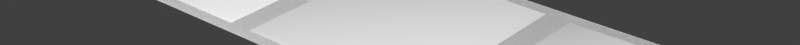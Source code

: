 # Source: base2.blend  (saved by Blender 2.78.0; exported with 4.5.12 LTS)
import bpy
from mathutils import Matrix  # noqa: F401  (used for matrix-valued properties, if any)

bpy.ops.wm.read_factory_settings(use_empty=True)
scene = bpy.context.scene
scene.name = 'Scene'

# ---- collections
col_collection_1 = bpy.data.collections.new('Collection 1'); scene.collection.children.link(col_collection_1)

# ---- materials (node trees are filled in below, after node groups)
mat_colobotmesh_mat_1 = bpy.data.materials.new('ColobotMesh_mat_1')
mat_colobotmesh_mat_1.alpha_threshold = 0.0
mat_colobotmesh_mat_1.use_transparent_shadow = False
mat_colobotmesh_mat_1.diffuse_color = (1.0, 1.0, 1.0, 1.0)
mat_colobotmesh_mat_1.specular_color = (0.0, 0.0, 0.0)
mat_colobotmesh_mat_1.roughness = 0.5
mat_colobotmesh_mat_2 = bpy.data.materials.new('ColobotMesh_mat_2')
mat_colobotmesh_mat_2.alpha_threshold = 0.0
mat_colobotmesh_mat_2.use_transparent_shadow = False
mat_colobotmesh_mat_2.diffuse_color = (1.0, 1.0, 1.0, 1.0)
mat_colobotmesh_mat_2.specular_color = (0.0, 0.0, 0.0)
mat_colobotmesh_mat_2.roughness = 0.5

# ---- material node trees

# ---- world
world_world = bpy.data.worlds.new('World'); scene.world = world_world
world_world.color = (0.05088, 0.05088, 0.05088)
world_world.use_sun_shadow = False
world_world.sun_shadow_jitter_overblur = 0.0
world_world.cycles.sampling_method = 'NONE'
world_world.cycles.sample_map_resolution = 256

# ---- meshes
me_colobotmesh__001 = bpy.data.meshes.new('ColobotMesh_.001')
me_colobotmesh__001.from_pydata([(-0.01367, 0.02322, 11.49), (54.99, 0.02322, -11.51), (-0.01367, 0.02322, -11.51), (54.99, -1.977, -9.515), (-0.01367, -1.977, -9.515), (54.99, -1.977, 9.487), (54.99, 0.02322, 11.49), (-0.01367, -1.977, 9.487), (53.18, -0.4367, 11.03), (18.27, 0.218, 9.751), (36.7, 0.218, 9.751), (18.27, 0.218, -9.778), (36.7, 0.218, -9.778), (17.94, 0.02322, -10.14), (17.94, 0.02322, 10.18), (37.03, 0.02322, 10.18), (37.03, 0.02322, -10.14), (15.44, 0.02322, 10.18), (1.819, 0.02322, 10.18), (1.819, 0.02322, -10.14), (15.44, 0.02322, -10.14), (15.14, 0.218, -9.778), (2.227, 0.218, -9.778), (15.14, 0.218, 9.751), (2.227, 0.218, 9.751), (52.95, 0.218, -9.778), (40.04, 0.218, -9.778), (52.95, 0.218, 9.751), (40.04, 0.218, 9.751), (53.19, 0.02322, -10.14), (39.6, 0.02322, -10.14), (39.6, 0.02322, 10.18), (53.19, 0.02322, 10.18)], [(8, 0)], [(4, 2, 1, 3), (5, 6, 0, 7), (2, 0, 6, 1), (3, 1, 6, 5), (4, 3, 5, 7), (9, 10, 12, 11), (9, 14, 15, 10), (10, 15, 16, 12), (11, 13, 14, 9), (12, 16, 13, 11), (24, 18, 17, 23), (23, 17, 20, 21), (22, 19, 18, 24), (24, 23, 21, 22), (21, 20, 19, 22), (28, 27, 25, 26), (26, 30, 31, 28), (25, 29, 30, 26), (27, 32, 29, 25), (28, 31, 32, 27), (7, 0, 2, 4)])
me_colobotmesh__001.polygons.foreach_set('use_smooth', [0, 0, 0, 0, 0, 1, 1, 1, 1, 1, 1, 1, 1, 1, 1, 1, 1, 1, 1, 1, 0])
_uv = me_colobotmesh__001.uv_layers.new(name='UV_1')
_uv.uv.foreach_set('vector', [0.3145, 0.998, 0.3418, 0.998, 0.3418, 0.001953, 0.3145, 0.001953, 0.3418, 0.001953, 0.3145, 0.001953, 0.3145, 0.998, 0.3418, 0.998, 0.3105, 0.998, 0.001953, 0.998, 0.001953, 0.001953, 0.3105, 0.001953, 0.2837, 0.02462, 0.3105, 0.001953, 0.001953, 0.001953, 0.02875, 0.02462, 0.7676, 0.7324, 0.8262, 0.7324, 0.8262, 0.791, 0.7676, 0.791, 0.03112, 0.6616, 0.03112, 0.3369, 0.2838, 0.3369, 0.2838, 0.6616, 0.1853, 0.58, 0.187, 0.5822, 0.1197, 0.5822, 0.1211, 0.58, 0.1211, 0.58, 0.1197, 0.5822, 0.1197, 0.4861, 0.1211, 0.488, 0.1853, 0.488, 0.1869, 0.4861, 0.187, 0.5822, 0.1853, 0.58, 0.1211, 0.488, 0.1197, 0.4861, 0.1869, 0.4861, 0.1853, 0.488, 0.1853, 0.58, 0.187, 0.5822, 0.1197, 0.5822, 0.1211, 0.58, 0.1211, 0.58, 0.1197, 0.5822, 0.1197, 0.4861, 0.1211, 0.488, 0.1853, 0.488, 0.1869, 0.4861, 0.187, 0.5822, 0.1853, 0.58, 0.02956, 0.9556, 0.02956, 0.7287, 0.2838, 0.7287, 0.2838, 0.9556, 0.1211, 0.488, 0.1197, 0.4861, 0.1869, 0.4861, 0.1853, 0.488, 0.02956, 0.9556, 0.02956, 0.7287, 0.2838, 0.7287, 0.2838, 0.9556, 0.1853, 0.488, 0.1869, 0.4861, 0.187, 0.5822, 0.1853, 0.58, 0.1211, 0.488, 0.1197, 0.4861, 0.1869, 0.4861, 0.1853, 0.488, 0.1211, 0.58, 0.1197, 0.5822, 0.1197, 0.4861, 0.1211, 0.488, 0.1853, 0.58, 0.187, 0.5822, 0.1197, 0.5822, 0.1211, 0.58, 0.02875, 0.9701, 0.001953, 0.998, 0.3105, 0.998, 0.2837, 0.9701])
_uv.active_render = True
_uv = me_colobotmesh__001.uv_layers.new(name='UV_2')
_uv.uv.foreach_set('vector', [-0.2846, 0.5772, -0.2846, 0.4762, 1.285, 0.4762, 1.285, 0.5772, 1.285, 0.5774, 1.285, 0.6784, -0.2846, 0.6784, -0.2846, 0.5774, 0.7091, 0.9999, 0.2909, 0.9999, 0.2909, 6.47e-05, 0.7091, 6.47e-05, 2.949e-05, 0.08693, 0.08698, 2.949e-05, 0.08698, 1.0, 2.971e-05, 0.9131, 0.3273, 0.9999, 0.3273, 5.883e-05, 0.6727, 5.874e-05, 0.6727, 0.9999, 0.5521, 0.5835, 0.01221, 0.5837, 0.0116, 0.01257, 0.5489, 0.01292, 0.5521, 0.5835, 0.5635, 0.5974, 0.001028, 0.5974, 0.01221, 0.5837, 0.01221, 0.5837, 0.001028, 0.5974, 0.0001564, 0.0001564, 0.0116, 0.01257, 0.5489, 0.01292, 0.5602, 0.000739, 0.5635, 0.5974, 0.5521, 0.5835, 0.0116, 0.01257, 0.0001564, 0.0001564, 0.5602, 0.000739, 0.5489, 0.01292, 0.585, 0.611, 0.5989, 0.5977, 0.5945, 0.9998, 0.5807, 0.9894, 0.5807, 0.9894, 0.5945, 0.9998, 0.001663, 0.9998, 0.01401, 0.9893, 0.01244, 0.6112, 0.0001564, 0.5977, 0.5989, 0.5977, 0.585, 0.611, 0.585, 0.611, 0.5807, 0.9894, 0.01401, 0.9893, 0.01244, 0.6112, 0.01401, 0.9893, 0.001663, 0.9998, 0.0001564, 0.5977, 0.01244, 0.6112, 0.9568, 0.5832, 0.5747, 0.5741, 0.5737, 0.02098, 0.9566, 0.01278, 0.9566, 0.01278, 0.9707, 0.0001564, 0.9707, 0.5973, 0.9568, 0.5832, 0.5737, 0.02098, 0.5638, 0.008324, 0.9707, 0.0001564, 0.9566, 0.01278, 0.5747, 0.5741, 0.565, 0.5882, 0.5638, 0.008324, 0.5737, 0.02098, 0.9568, 0.5832, 0.9707, 0.5973, 0.565, 0.5882, 0.5747, 0.5741, 0.08698, 0.9131, 2.958e-05, 1.0, 2.949e-05, 2.949e-05, 0.08698, 0.08693])
me_colobotmesh__001.materials.append(mat_colobotmesh_mat_1)
me_colobotmesh__001.materials.append(mat_colobotmesh_mat_2)
me_colobotmesh__001.use_remesh_preserve_volume = False
me_colobotmesh__001.use_remesh_preserve_attributes = False
me_colobotmesh__001.use_mirror_vertex_groups = False
me_colobotmesh__001.auto_texspace = False
me_colobotmesh__001.update()
me_colobotmesh = bpy.data.meshes.new('ColobotMesh_')
me_colobotmesh.from_pydata([(-0.01367, 0.02322, 11.49), (54.99, -1.977, -9.515), (54.99, 0.02322, -11.51), (-0.01367, 0.02322, -11.51), (54.99, 0.02322, 11.49), (-0.01367, -1.977, -9.515), (54.99, -1.977, 9.489), (-0.01367, -1.977, 9.489)], [], [(3, 0, 4, 2), (5, 3, 2, 1), (6, 4, 0, 7), (4, 6, 1), (1, 2, 4), (3, 5, 7), (7, 0, 3), (5, 1, 6, 7)])
me_colobotmesh.polygons.foreach_set('material_index', [0, 0, 0, 1, 1, 1, 1, 0])
_uv = me_colobotmesh.uv_layers.new(name='UV_1')
_uv.uv.foreach_set('vector', [0.3105, 0.998, 0.001953, 0.998, 0.001953, 0.001953, 0.3105, 0.001953, 0.3145, 0.998, 0.3418, 0.998, 0.3418, 0.001953, 0.3145, 0.001953, 0.3418, 0.001953, 0.3145, 0.001953, 0.3145, 0.998, 0.3418, 0.998, 0.5957, 0.9395, 0.6171, 0.998, 0.8204, 0.998, 0.8204, 0.998, 0.8418, 0.9395, 0.5957, 0.9395, 0.8418, 0.9678, 0.8204, 0.9394, 0.6171, 0.9465, 0.6171, 0.9465, 0.5957, 0.998, 0.8418, 0.9678, 0.7676, 0.7324, 0.8262, 0.7324, 0.8262, 0.791, 0.7676, 0.791])
_uv.active_render = True
_uv = me_colobotmesh.uv_layers.new(name='UV_2')
_uv.uv.foreach_set('vector', [0.813, 0.9947, 0.687, 0.4947, 0.313, 0.4947, 0.187, 0.9947, 0.8029, 0.005468, 0.813, 0.9947, 0.187, 0.9947, 0.1971, 0.005468, 0.303, 0.5055, 0.313, 0.4947, 0.687, 0.4947, 0.697, 0.5055, 0.313, 0.4947, 0.303, 0.5055, 0.1971, 0.005468, 0.1971, 0.005468, 0.187, 0.9947, 0.313, 0.4947, 0.813, 0.9947, 0.8029, 0.005468, 0.697, 0.5055, 0.697, 0.5055, 0.687, 0.4947, 0.813, 0.9947, 0.8029, 0.005468, 0.1971, 0.005468, 0.303, 0.5055, 0.697, 0.5055])
me_colobotmesh.materials.append(mat_colobotmesh_mat_1)
me_colobotmesh.materials.append(mat_colobotmesh_mat_2)
me_colobotmesh.use_remesh_preserve_volume = False
me_colobotmesh.use_remesh_preserve_attributes = False
me_colobotmesh.use_mirror_vertex_groups = False
me_colobotmesh.update()

# ---- objects
ob_empty = bpy.data.objects.new('Empty', None)
ob_base2_new = bpy.data.objects.new('base2_new', me_colobotmesh__001)
ob_base2 = bpy.data.objects.new('base2', me_colobotmesh)

# ---- transforms, parenting, visibility, modifiers, constraints
ob_empty.location = (0.0, 0.0, 0.0)
ob_empty.empty_display_type = 'CUBE'
ob_empty.empty_image_offset = (0.0, 0.0)
ob_empty.lineart.crease_threshold = 0.0
ob_base2_new.location = (0.0, 0.0, 0.0)
ob_base2_new.rotation_euler = (1.571, 0.0, 0.0)
ob_base2_new.show_texture_space = True
ob_base2_new.lineart.crease_threshold = 0.0
ob_base2.location = (0.0, 0.0, 0.0)
ob_base2.rotation_euler = (1.571, 0.0, 0.0)
ob_base2.hide_viewport = True
ob_base2.hide_select = True
ob_base2.lineart.crease_threshold = 0.0

# ---- collection membership
col_collection_1.objects.link(ob_empty)
col_collection_1.objects.link(ob_base2_new)
col_collection_1.objects.link(ob_base2)

# ---- scene / render settings (as saved in the file)
scene.frame_start = 1; scene.frame_end = 1; scene.frame_set(1)
scene.render.engine = 'BLENDER_EEVEE_NEXT'
scene.render.resolution_y = 108
scene.render.dither_intensity = 0.0
scene.render.film_transparent = True
scene.cycles.use_denoising = False
scene.cycles.samples = 10
scene.cycles.sampling_pattern = 'TABULATED_SOBOL'
scene.cycles.light_sampling_threshold = 0.0
scene.cycles.use_adaptive_sampling = False
scene.cycles.use_light_tree = False
scene.cycles.blur_glossy = 0.0
scene.cycles.volume_bounces = 1
scene.cycles.pixel_filter_type = 'GAUSSIAN'
scene.cycles.sample_clamp_indirect = 0.0
scene.view_settings.view_transform = 'Standard'
bpy.context.view_layer.update()

# ---- added for rendering (the .blend has no active camera and no usable light): camera, sun
cam_auto = bpy.data.cameras.new('AutoCamera')
cam_auto.lens = 50.0
cam_auto.sensor_width = 36.0
cam_auto.clip_end = 1037.56
ob_auto_camera = bpy.data.objects.new('AutoCamera', cam_auto)
scene.collection.objects.link(ob_auto_camera)
ob_auto_camera.location = (86.6068, -70.9307, 47.2825)
ob_auto_camera.rotation_euler = (1.09748, -7.21219e-08, 0.694738)
scene.camera = ob_auto_camera
light_auto_sun = bpy.data.lights.new('AutoSun', 'SUN')
light_auto_sun.energy = 3.0
light_auto_sun.angle = 0.0523599
ob_auto_sun = bpy.data.objects.new('AutoSun', light_auto_sun)
scene.collection.objects.link(ob_auto_sun)
ob_auto_sun.rotation_euler = (0.872665, 0.174533, 0.523599)
bpy.context.view_layer.update()
